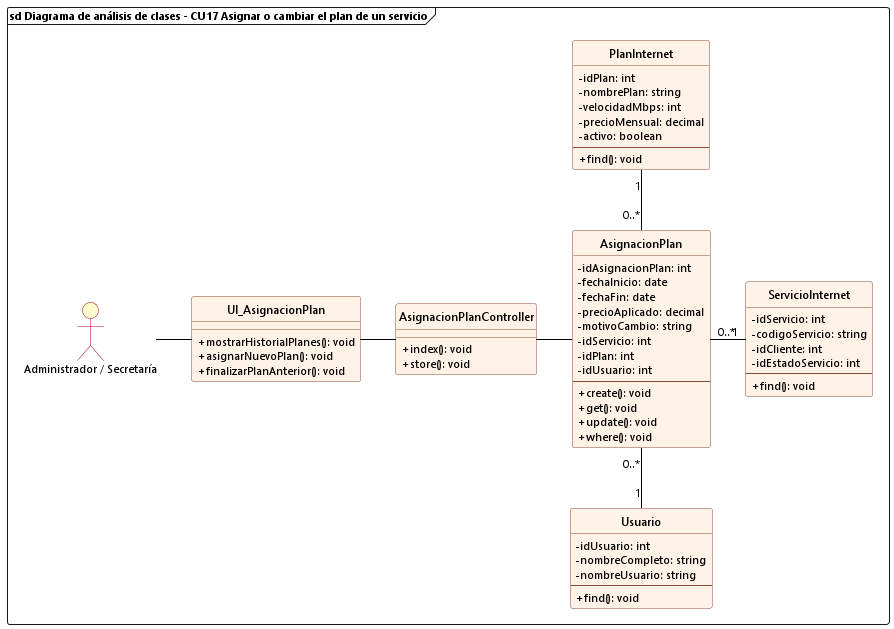

The diagram above was rendered by PlantUML. Its source (embedded in the PNG):
@startuml cu17_analisis_asignar_cambiar_plan_servicio
allowmixing

skinparam backgroundColor white
skinparam defaultFontName "Segoe UI"
skinparam defaultFontSize 11
skinparam classFontSize 12
skinparam classAttributeIconSize 0
hide circle

skinparam class {
    BackgroundColor #FFF2E6
    BorderColor #8A4B38
    RoundCorner 6
    HeaderBackgroundColor #FFF2E6
    ArrowColor black
}

skinparam actor {
    BackgroundColor #FEFECE
    BorderColor #A80036
}

frame "sd Diagrama de análisis de clases - CU17 Asignar o cambiar el plan de un servicio" {
    actor "Administrador / Secretaría" as Admin
    
    class UI_AsignacionPlan {
        + mostrarHistorialPlanes(): void
        + asignarNuevoPlan(): void
        + finalizarPlanAnterior(): void
    }

    class AsignacionPlanController {
        + index(): void
        + store(): void
    }

    class AsignacionPlan {
        - idAsignacionPlan: int
        - fechaInicio: date
        - fechaFin: date
        - precioAplicado: decimal
        - motivoCambio: string
        - idServicio: int
        - idPlan: int
        - idUsuario: int
        --
        + create(): void
        + get(): void
        + update(): void
        + where(): void
    }

    class PlanInternet {
        - idPlan: int
        - nombrePlan: string
        - velocidadMbps: int
        - precioMensual: decimal
        - activo: boolean
        --
        + find(): void
    }

    class ServicioInternet {
        - idServicio: int
        - codigoServicio: string
        - idCliente: int
        - idEstadoServicio: int
        --
        + find(): void
    }

    class Usuario {
        - idUsuario: int
        - nombreCompleto: string
        - nombreUsuario: string
        --
        + find(): void
    }

    Admin -right- UI_AsignacionPlan
    UI_AsignacionPlan -right- AsignacionPlanController
    AsignacionPlanController -right- AsignacionPlan

    AsignacionPlan "0..*" -up- "1" PlanInternet
    AsignacionPlan "0..*" -right- "1" ServicioInternet
    AsignacionPlan "0..*" -down- "1" Usuario
}
@enduml